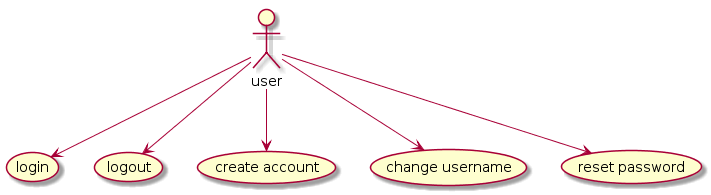

The diagram above was rendered by PlantUML. Its source (embedded in the PNG):
@startuml
:user: --> (login)
:user: --> (logout)
:user: --> (create account)
:user: --> (change username)
:user: --> (reset password)
@enduml